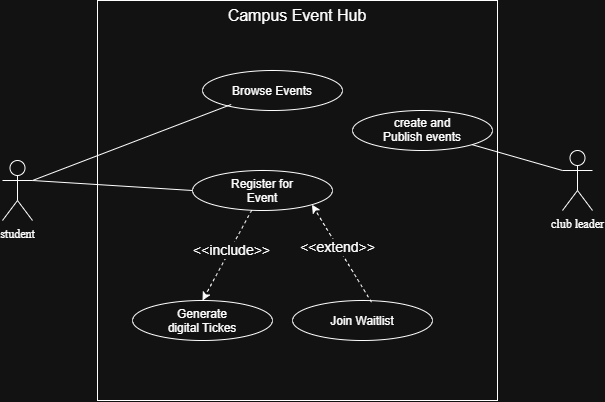

The diagram above was exported from draw.io. Its source (the exported page's mxGraphModel, read from the mxfile embedded in the PNG):
<mxGraphModel dx="782" dy="439" grid="1" gridSize="10" guides="1" tooltips="1" connect="1" arrows="1" fold="1" page="1" pageScale="1" pageWidth="850" pageHeight="1100" math="0" shadow="0">
  <root>
    <mxCell id="0" />
    <mxCell id="1" parent="0" />
    <mxCell id="No2x8jHNBM6LWrgg1c1i-1" parent="1" style="shape=umlActor;verticalLabelPosition=bottom;verticalAlign=top;html=1;outlineConnect=0;labelPerimeter=1;fontFamily=Times New Roman;" value="student" vertex="1">
      <mxGeometry height="60" width="30" x="120" y="170" as="geometry" />
    </mxCell>
    <mxCell id="No2x8jHNBM6LWrgg1c1i-2" parent="1" style="shape=umlActor;verticalLabelPosition=bottom;verticalAlign=top;html=1;outlineConnect=0;labelPerimeter=1;fontFamily=Times New Roman;" value="club leader" vertex="1">
      <mxGeometry height="60" width="30" x="680" y="160" as="geometry" />
    </mxCell>
    <mxCell id="No2x8jHNBM6LWrgg1c1i-10" parent="1" style="whiteSpace=wrap;html=1;aspect=fixed;" value="" vertex="1">
      <mxGeometry height="400" width="400" x="215" y="10" as="geometry" />
    </mxCell>
    <mxCell id="No2x8jHNBM6LWrgg1c1i-11" parent="1" style="ellipse;whiteSpace=wrap;html=1;shapeInside=1;" value="Browse Events" vertex="1">
      <mxGeometry height="40" width="140" x="320" y="80" as="geometry" />
    </mxCell>
    <mxCell id="No2x8jHNBM6LWrgg1c1i-12" parent="1" style="ellipse;whiteSpace=wrap;html=1;shapeInside=1;" value="Register for Event" vertex="1">
      <mxGeometry height="40" width="140" x="310" y="180" as="geometry" />
    </mxCell>
    <mxCell id="No2x8jHNBM6LWrgg1c1i-13" parent="1" style="ellipse;whiteSpace=wrap;html=1;shapeInside=1;" value="Generate digital Tickes" vertex="1">
      <mxGeometry height="40" width="140" x="250" y="310" as="geometry" />
    </mxCell>
    <mxCell id="No2x8jHNBM6LWrgg1c1i-14" parent="1" style="ellipse;whiteSpace=wrap;html=1;shapeInside=1;" value="Join Waitlist" vertex="1">
      <mxGeometry height="40" width="140" x="410" y="310" as="geometry" />
    </mxCell>
    <mxCell id="No2x8jHNBM6LWrgg1c1i-15" parent="1" style="ellipse;whiteSpace=wrap;html=1;shapeInside=1;" value="create and Publish events" vertex="1">
      <mxGeometry height="40" width="140" x="470" y="120" as="geometry" />
    </mxCell>
    <mxCell id="No2x8jHNBM6LWrgg1c1i-21" edge="1" parent="1" source="No2x8jHNBM6LWrgg1c1i-1" style="endArrow=none;html=1;rounded=0;fontSize=12;defaultLabelBackgroundColor=page;labelPadding=0 4;startSize=8;endSize=8;curved=1;entryX=0;entryY=0.5;entryDx=0;entryDy=0;exitX=1;exitY=0.3333333333333333;exitDx=0;exitDy=0;exitPerimeter=0;" target="No2x8jHNBM6LWrgg1c1i-12" value="">
      <mxGeometry height="50" relative="1" width="50" as="geometry">
        <mxPoint x="430" y="280" as="sourcePoint" />
        <mxPoint x="480" y="230" as="targetPoint" />
      </mxGeometry>
    </mxCell>
    <mxCell id="No2x8jHNBM6LWrgg1c1i-22" edge="1" parent="1" source="No2x8jHNBM6LWrgg1c1i-1" style="endArrow=none;html=1;rounded=0;fontSize=12;defaultLabelBackgroundColor=page;labelPadding=0 4;startSize=8;endSize=8;curved=1;entryX=0.205;entryY=0.85;entryDx=0;entryDy=0;entryPerimeter=0;exitX=1;exitY=0.3333333333333333;exitDx=0;exitDy=0;exitPerimeter=0;" target="No2x8jHNBM6LWrgg1c1i-11" value="">
      <mxGeometry height="50" relative="1" width="50" as="geometry">
        <mxPoint x="230" y="105" as="sourcePoint" />
        <mxPoint x="351" y="100" as="targetPoint" />
      </mxGeometry>
    </mxCell>
    <mxCell id="No2x8jHNBM6LWrgg1c1i-25" edge="1" parent="1" source="No2x8jHNBM6LWrgg1c1i-15" style="endArrow=none;html=1;rounded=0;fontSize=12;defaultLabelBackgroundColor=page;labelPadding=0 4;startSize=8;endSize=8;curved=1;entryX=0;entryY=0.3333333333333333;entryDx=0;entryDy=0;entryPerimeter=0;" target="No2x8jHNBM6LWrgg1c1i-2" value="">
      <mxGeometry height="50" relative="1" width="50" as="geometry">
        <mxPoint x="530" y="375" as="sourcePoint" />
        <mxPoint x="651" y="370" as="targetPoint" />
      </mxGeometry>
    </mxCell>
    <mxCell id="No2x8jHNBM6LWrgg1c1i-27" edge="1" parent="1" source="No2x8jHNBM6LWrgg1c1i-14" style="html=1;labelBackgroundColor=#ffffff;startArrow=none;startFill=0;startSize=6;endArrow=classic;endFill=1;endSize=6;jettySize=auto;orthogonalLoop=1;strokeWidth=1;dashed=1;fontSize=14;rounded=0;defaultLabelBackgroundColor=page;labelPadding=0 4;curved=1;exitX=0.564;exitY=0.042;exitDx=0;exitDy=0;entryX=1;entryY=1;entryDx=0;entryDy=0;exitPerimeter=0;" target="No2x8jHNBM6LWrgg1c1i-12" value="">
      <mxGeometry height="60" relative="1" width="60" as="geometry">
        <mxPoint x="370" y="360" as="sourcePoint" />
        <mxPoint x="560" y="330" as="targetPoint" />
      </mxGeometry>
    </mxCell>
    <mxCell id="No2x8jHNBM6LWrgg1c1i-31" connectable="0" parent="No2x8jHNBM6LWrgg1c1i-27" style="edgeLabel;html=1;align=center;verticalAlign=middle;resizable=0;points=[];inheritText=1;fontSize=14;labelBackgroundColor=#ffffff;defaultLabelBackgroundColor=page;labelPadding=0 4;" value="&amp;lt;&amp;lt;extend&amp;gt;&amp;gt;" vertex="1">
      <mxGeometry relative="1" x="0.1497" as="geometry">
        <mxPoint y="1" as="offset" />
      </mxGeometry>
    </mxCell>
    <mxCell id="No2x8jHNBM6LWrgg1c1i-29" edge="1" parent="1" source="No2x8jHNBM6LWrgg1c1i-12" style="html=1;labelBackgroundColor=#ffffff;startArrow=none;startFill=0;startSize=6;endArrow=classic;endFill=1;endSize=6;jettySize=auto;orthogonalLoop=1;strokeWidth=1;dashed=1;fontSize=14;rounded=0;defaultLabelBackgroundColor=page;labelPadding=0 4;curved=1;entryX=0.5;entryY=0;entryDx=0;entryDy=0;" target="No2x8jHNBM6LWrgg1c1i-13" value="">
      <mxGeometry height="60" relative="1" width="60" as="geometry">
        <mxPoint x="370" y="312" as="sourcePoint" />
        <mxPoint x="501" y="150" as="targetPoint" />
      </mxGeometry>
    </mxCell>
    <mxCell id="No2x8jHNBM6LWrgg1c1i-30" connectable="0" parent="No2x8jHNBM6LWrgg1c1i-29" style="edgeLabel;html=1;align=center;verticalAlign=middle;resizable=0;points=[];inheritText=1;fontSize=14;labelBackgroundColor=#ffffff;defaultLabelBackgroundColor=page;labelPadding=0 4;" value="&amp;lt;&amp;lt;include&amp;gt;&amp;gt;" vertex="1">
      <mxGeometry relative="1" x="-0.1259" y="1" as="geometry">
        <mxPoint as="offset" />
      </mxGeometry>
    </mxCell>
    <mxCell id="No2x8jHNBM6LWrgg1c1i-32" parent="1" style="text;html=1;whiteSpace=wrap;strokeColor=none;fillColor=none;align=center;verticalAlign=middle;rounded=0;fontSize=16;" value="Campus Event Hub" vertex="1">
      <mxGeometry height="30" width="170" x="330" y="10" as="geometry" />
    </mxCell>
  </root>
</mxGraphModel>